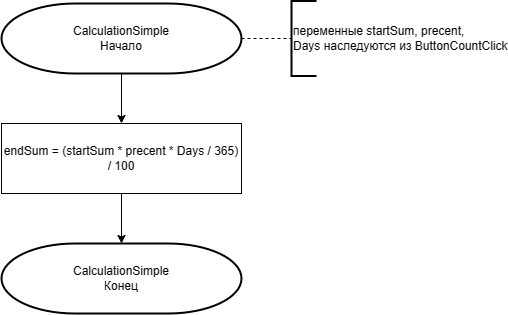

The diagram above was exported from draw.io. Its source (the exported page's mxGraphModel, read from the mxfile embedded in the PNG):
<mxGraphModel dx="786" dy="505" grid="1" gridSize="10" guides="1" tooltips="1" connect="1" arrows="1" fold="1" page="1" pageScale="1" pageWidth="827" pageHeight="1169" math="0" shadow="0">
  <root>
    <mxCell id="WIyWlLk6GJQsqaUBKTNV-0" />
    <mxCell id="WIyWlLk6GJQsqaUBKTNV-1" parent="WIyWlLk6GJQsqaUBKTNV-0" />
    <mxCell id="dC2yXMcny22kKXPA0BRF-28" value="" style="edgeStyle=orthogonalEdgeStyle;rounded=0;orthogonalLoop=1;jettySize=auto;html=1;" edge="1" parent="WIyWlLk6GJQsqaUBKTNV-1" source="dC2yXMcny22kKXPA0BRF-0" target="dC2yXMcny22kKXPA0BRF-27">
      <mxGeometry relative="1" as="geometry" />
    </mxCell>
    <mxCell id="dC2yXMcny22kKXPA0BRF-0" value="CalculationSimple&lt;div&gt;Начало&lt;/div&gt;" style="strokeWidth=2;html=1;shape=mxgraph.flowchart.terminator;whiteSpace=wrap;" vertex="1" parent="WIyWlLk6GJQsqaUBKTNV-1">
      <mxGeometry x="140" y="70" width="240" height="70" as="geometry" />
    </mxCell>
    <mxCell id="dC2yXMcny22kKXPA0BRF-26" value="CalculationSimple&lt;div&gt;Конец&lt;/div&gt;" style="strokeWidth=2;html=1;shape=mxgraph.flowchart.terminator;whiteSpace=wrap;" vertex="1" parent="WIyWlLk6GJQsqaUBKTNV-1">
      <mxGeometry x="140" y="310" width="240" height="70" as="geometry" />
    </mxCell>
    <mxCell id="dC2yXMcny22kKXPA0BRF-29" value="" style="edgeStyle=orthogonalEdgeStyle;rounded=0;orthogonalLoop=1;jettySize=auto;html=1;" edge="1" parent="WIyWlLk6GJQsqaUBKTNV-1" source="dC2yXMcny22kKXPA0BRF-27" target="dC2yXMcny22kKXPA0BRF-26">
      <mxGeometry relative="1" as="geometry" />
    </mxCell>
    <mxCell id="dC2yXMcny22kKXPA0BRF-27" value="endSum = (startSum * precent * Days / 365) / 100" style="rounded=0;whiteSpace=wrap;html=1;" vertex="1" parent="WIyWlLk6GJQsqaUBKTNV-1">
      <mxGeometry x="140" y="190" width="240" height="70" as="geometry" />
    </mxCell>
    <mxCell id="dC2yXMcny22kKXPA0BRF-30" value="" style="endArrow=none;dashed=1;html=1;rounded=0;exitX=1;exitY=0.5;exitDx=0;exitDy=0;exitPerimeter=0;" edge="1" parent="WIyWlLk6GJQsqaUBKTNV-1" source="dC2yXMcny22kKXPA0BRF-0" target="dC2yXMcny22kKXPA0BRF-31">
      <mxGeometry width="50" height="50" relative="1" as="geometry">
        <mxPoint x="390" y="110" as="sourcePoint" />
        <mxPoint x="430" y="105" as="targetPoint" />
      </mxGeometry>
    </mxCell>
    <mxCell id="dC2yXMcny22kKXPA0BRF-31" value="переменные startSum, precent,&lt;div&gt;Days наследуются из ButtonCountClick&lt;/div&gt;" style="strokeWidth=2;html=1;shape=mxgraph.flowchart.annotation_1;align=left;pointerEvents=1;" vertex="1" parent="WIyWlLk6GJQsqaUBKTNV-1">
      <mxGeometry x="430" y="67.5" width="25" height="75" as="geometry" />
    </mxCell>
  </root>
</mxGraphModel>